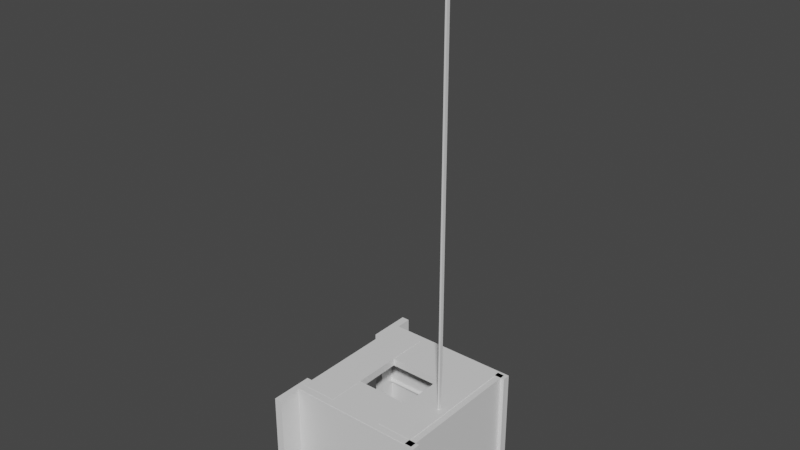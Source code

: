 # Source: open_elevator.blend  (saved by Blender 2.82.7; exported with 4.5.12 LTS)
import bpy
from mathutils import Matrix  # noqa: F401  (used for matrix-valued properties, if any)

bpy.ops.wm.read_factory_settings(use_empty=True)
scene = bpy.context.scene
scene.name = 'Scene'

# ---- materials (node trees are filled in below, after node groups)
mat_material = bpy.data.materials.new('Material')
mat_material.alpha_threshold = 0.0
mat_material.use_transparent_shadow = False
mat_material.line_color = (0.0, 0.0, 0.0, 1.0)

# ---- material node trees
mat_material.use_nodes = True; mat_material.node_tree.nodes.clear()
_N = mat_material.node_tree.nodes; _L = mat_material.node_tree.links
n0 = _N.new('ShaderNodeOutputMaterial'); n0.name = 'Material Output'; n0.location = (300, 300)
n1 = _N.new('ShaderNodeBsdfPrincipled'); n1.name = 'Principled BSDF'; n1.location = (10, 300)
n1.distribution = 'GGX'
n1.subsurface_method = 'BURLEY'
n1.inputs[2].default_value = 0.4
n1.inputs[3].default_value = 1.45
n1.inputs[27].default_value = (0.0, 0.0, 0.0, 1.0)
n1.inputs[28].default_value = 1.0
_L.new(n1.outputs[0], n0.inputs[0])
n0.is_active_output = True

# ---- world
world_world = bpy.data.worlds.new('World'); scene.world = world_world
world_world.use_nodes = True; world_world.node_tree.nodes.clear()
_N = world_world.node_tree.nodes; _L = world_world.node_tree.links
n0 = _N.new('ShaderNodeOutputWorld'); n0.name = 'World Output'; n0.location = (300, 300)
n1 = _N.new('ShaderNodeBackground'); n1.name = 'Background'; n1.location = (10, 300)
n1.inputs[0].default_value = (0.05088, 0.05088, 0.05088, 1.0)
_L.new(n1.outputs[0], n0.inputs[0])
n0.is_active_output = True
world_world.color = (0.05088, 0.05088, 0.05088)
world_world.use_sun_shadow = False
world_world.sun_shadow_jitter_overblur = 0.0

# ---- meshes
me_cube_001 = bpy.data.meshes.new('Cube.001')
me_cube_001.from_pydata([(1.0, 1.0, 1.0), (1.0, 1.0, -1.0), (1.0, -1.0, 1.0), (1.0, -1.0, -1.0), (-1.0, 1.0, 1.0), (-1.0, 1.0, -1.0), (-1.0, -1.0, 1.0), (-1.0, -1.0, -1.0)], [], [(0, 4, 6, 2), (3, 2, 6, 7), (7, 6, 4, 5), (5, 1, 3, 7), (1, 0, 2, 3), (5, 4, 0, 1)])
_uv = me_cube_001.uv_layers.new(name='UVMap')
_uv.uv.foreach_set('vector', [0.625, 0.5, 0.875, 0.5, 0.875, 0.75, 0.625, 0.75, 0.375, 0.75, 0.625, 0.75, 0.625, 1.0, 0.375, 1.0, 0.375, 0.0, 0.625, 0.0, 0.625, 0.25, 0.375, 0.25, 0.125, 0.5, 0.375, 0.5, 0.375, 0.75, 0.125, 0.75, 0.375, 0.5, 0.625, 0.5, 0.625, 0.75, 0.375, 0.75, 0.375, 0.25, 0.625, 0.25, 0.625, 0.5, 0.375, 0.5])
me_cube_001.materials.append(mat_material)
me_cube_001.use_remesh_preserve_volume = False
me_cube_001.use_remesh_preserve_attributes = False
me_cube_001.use_mirror_vertex_groups = False
me_cube_001.update()
me_cube_002 = bpy.data.meshes.new('Cube.002')
me_cube_002.from_pydata([(1.0, 1.0, 1.0), (1.0, 1.0, -1.0), (1.0, -1.0, 1.0), (1.0, -1.0, -1.0), (-1.0, 1.0, 1.0), (-1.0, 1.0, -1.0), (-1.0, -1.0, 1.0), (-1.0, -1.0, -1.0)], [], [(0, 4, 6, 2), (3, 2, 6, 7), (7, 6, 4, 5), (5, 1, 3, 7), (1, 0, 2, 3), (5, 4, 0, 1)])
_uv = me_cube_002.uv_layers.new(name='UVMap')
_uv.uv.foreach_set('vector', [0.625, 0.5, 0.875, 0.5, 0.875, 0.75, 0.625, 0.75, 0.375, 0.75, 0.625, 0.75, 0.625, 1.0, 0.375, 1.0, 0.375, 0.0, 0.625, 0.0, 0.625, 0.25, 0.375, 0.25, 0.125, 0.5, 0.375, 0.5, 0.375, 0.75, 0.125, 0.75, 0.375, 0.5, 0.625, 0.5, 0.625, 0.75, 0.375, 0.75, 0.375, 0.25, 0.625, 0.25, 0.625, 0.5, 0.375, 0.5])
me_cube_002.materials.append(mat_material)
me_cube_002.use_remesh_preserve_volume = False
me_cube_002.use_remesh_preserve_attributes = False
me_cube_002.use_mirror_vertex_groups = False
me_cube_002.update()
me_cube_003 = bpy.data.meshes.new('Cube.003')
me_cube_003.from_pydata([(1.0, 1.0, 1.0), (1.0, 1.0, -1.0), (1.0, -1.0, 1.0), (1.0, -1.0, -1.0), (-1.0, 1.0, 1.0), (-1.0, 1.0, -1.0), (-1.0, -1.0, 1.0), (-1.0, -1.0, -1.0)], [], [(0, 4, 6, 2), (3, 2, 6, 7), (7, 6, 4, 5), (5, 1, 3, 7), (1, 0, 2, 3), (5, 4, 0, 1)])
_uv = me_cube_003.uv_layers.new(name='UVMap')
_uv.uv.foreach_set('vector', [0.625, 0.5, 0.875, 0.5, 0.875, 0.75, 0.625, 0.75, 0.375, 0.75, 0.625, 0.75, 0.625, 1.0, 0.375, 1.0, 0.375, 0.0, 0.625, 0.0, 0.625, 0.25, 0.375, 0.25, 0.125, 0.5, 0.375, 0.5, 0.375, 0.75, 0.125, 0.75, 0.375, 0.5, 0.625, 0.5, 0.625, 0.75, 0.375, 0.75, 0.375, 0.25, 0.625, 0.25, 0.625, 0.5, 0.375, 0.5])
me_cube_003.materials.append(mat_material)
me_cube_003.use_remesh_preserve_volume = False
me_cube_003.use_remesh_preserve_attributes = False
me_cube_003.use_mirror_vertex_groups = False
me_cube_003.update()
me_cube_004 = bpy.data.meshes.new('Cube.004')
me_cube_004.from_pydata([(1.0, 1.0, 1.0), (1.0, 1.0, -1.0), (1.0, -1.0, 1.0), (1.0, -1.0, -1.0), (-1.0, 1.0, 1.0), (-1.0, 1.0, -1.0), (-1.0, -1.0, 1.0), (-1.0, -1.0, -1.0)], [], [(0, 4, 6, 2), (3, 2, 6, 7), (7, 6, 4, 5), (5, 1, 3, 7), (1, 0, 2, 3), (5, 4, 0, 1)])
_uv = me_cube_004.uv_layers.new(name='UVMap')
_uv.uv.foreach_set('vector', [0.625, 0.5, 0.875, 0.5, 0.875, 0.75, 0.625, 0.75, 0.375, 0.75, 0.625, 0.75, 0.625, 1.0, 0.375, 1.0, 0.375, 0.0, 0.625, 0.0, 0.625, 0.25, 0.375, 0.25, 0.125, 0.5, 0.375, 0.5, 0.375, 0.75, 0.125, 0.75, 0.375, 0.5, 0.625, 0.5, 0.625, 0.75, 0.375, 0.75, 0.375, 0.25, 0.625, 0.25, 0.625, 0.5, 0.375, 0.5])
me_cube_004.materials.append(mat_material)
me_cube_004.use_remesh_preserve_volume = False
me_cube_004.use_remesh_preserve_attributes = False
me_cube_004.use_mirror_vertex_groups = False
me_cube_004.update()
me_cube_007 = bpy.data.meshes.new('Cube.007')
me_cube_007.from_pydata([(1.0, 1.0, 1.0), (1.0, 1.0, -1.0), (1.0, -1.0, 1.0), (1.0, -1.0, -1.0), (-1.0, 1.0, 1.0), (-1.0, 1.0, -1.0), (-1.0, -1.0, 1.0), (-1.0, -1.0, -1.0)], [], [(0, 4, 6, 2), (3, 2, 6, 7), (7, 6, 4, 5), (5, 1, 3, 7), (1, 0, 2, 3), (5, 4, 0, 1)])
_uv = me_cube_007.uv_layers.new(name='UVMap')
_uv.uv.foreach_set('vector', [0.625, 0.5, 0.875, 0.5, 0.875, 0.75, 0.625, 0.75, 0.375, 0.75, 0.625, 0.75, 0.625, 1.0, 0.375, 1.0, 0.375, 0.0, 0.625, 0.0, 0.625, 0.25, 0.375, 0.25, 0.125, 0.5, 0.375, 0.5, 0.375, 0.75, 0.125, 0.75, 0.375, 0.5, 0.625, 0.5, 0.625, 0.75, 0.375, 0.75, 0.375, 0.25, 0.625, 0.25, 0.625, 0.5, 0.375, 0.5])
me_cube_007.materials.append(mat_material)
me_cube_007.use_remesh_preserve_volume = False
me_cube_007.use_remesh_preserve_attributes = False
me_cube_007.use_mirror_vertex_groups = False
me_cube_007.update()
me_cube_008 = bpy.data.meshes.new('Cube.008')
me_cube_008.from_pydata([(1.0, 1.0, 1.0), (1.0, 1.0, -1.0), (1.0, -1.0, 1.0), (1.0, -1.0, -1.0), (-1.0, 1.0, 1.0), (-1.0, 1.0, -1.0), (-1.0, -1.0, 1.0), (-1.0, -1.0, -1.0)], [], [(0, 4, 6, 2), (3, 2, 6, 7), (7, 6, 4, 5), (5, 1, 3, 7), (1, 0, 2, 3), (5, 4, 0, 1)])
_uv = me_cube_008.uv_layers.new(name='UVMap')
_uv.uv.foreach_set('vector', [0.625, 0.5, 0.875, 0.5, 0.875, 0.75, 0.625, 0.75, 0.375, 0.75, 0.625, 0.75, 0.625, 1.0, 0.375, 1.0, 0.375, 0.0, 0.625, 0.0, 0.625, 0.25, 0.375, 0.25, 0.125, 0.5, 0.375, 0.5, 0.375, 0.75, 0.125, 0.75, 0.375, 0.5, 0.625, 0.5, 0.625, 0.75, 0.375, 0.75, 0.375, 0.25, 0.625, 0.25, 0.625, 0.5, 0.375, 0.5])
me_cube_008.materials.append(mat_material)
me_cube_008.use_remesh_preserve_volume = False
me_cube_008.use_remesh_preserve_attributes = False
me_cube_008.use_mirror_vertex_groups = False
me_cube_008.update()
me_cube_009 = bpy.data.meshes.new('Cube.009')
me_cube_009.from_pydata([(1.0, 1.0, 1.0), (1.0, 1.0, -1.0), (1.0, -1.0, 1.0), (1.0, -1.0, -1.0), (-1.0, 1.0, 1.0), (-1.0, 1.0, -1.0), (-1.0, -1.0, 1.0), (-1.0, -1.0, -1.0)], [], [(0, 4, 6, 2), (3, 2, 6, 7), (7, 6, 4, 5), (5, 1, 3, 7), (1, 0, 2, 3), (5, 4, 0, 1)])
_uv = me_cube_009.uv_layers.new(name='UVMap')
_uv.uv.foreach_set('vector', [0.625, 0.5, 0.875, 0.5, 0.875, 0.75, 0.625, 0.75, 0.375, 0.75, 0.625, 0.75, 0.625, 1.0, 0.375, 1.0, 0.375, 0.0, 0.625, 0.0, 0.625, 0.25, 0.375, 0.25, 0.125, 0.5, 0.375, 0.5, 0.375, 0.75, 0.125, 0.75, 0.375, 0.5, 0.625, 0.5, 0.625, 0.75, 0.375, 0.75, 0.375, 0.25, 0.625, 0.25, 0.625, 0.5, 0.375, 0.5])
me_cube_009.materials.append(mat_material)
me_cube_009.use_remesh_preserve_volume = False
me_cube_009.use_remesh_preserve_attributes = False
me_cube_009.use_mirror_vertex_groups = False
me_cube_009.update()
me_cube_010 = bpy.data.meshes.new('Cube.010')
me_cube_010.from_pydata([(1.0, 1.0, 1.0), (1.0, 1.0, -1.0), (1.0, -1.0, 1.0), (1.0, -1.0, -1.0), (-1.0, 1.0, 1.0), (-1.0, 1.0, -1.0), (-1.0, -1.0, 1.0), (-1.0, -1.0, -1.0)], [], [(0, 4, 6, 2), (3, 2, 6, 7), (7, 6, 4, 5), (5, 1, 3, 7), (1, 0, 2, 3), (5, 4, 0, 1)])
_uv = me_cube_010.uv_layers.new(name='UVMap')
_uv.uv.foreach_set('vector', [0.625, 0.5, 0.875, 0.5, 0.875, 0.75, 0.625, 0.75, 0.375, 0.75, 0.625, 0.75, 0.625, 1.0, 0.375, 1.0, 0.375, 0.0, 0.625, 0.0, 0.625, 0.25, 0.375, 0.25, 0.125, 0.5, 0.375, 0.5, 0.375, 0.75, 0.125, 0.75, 0.375, 0.5, 0.625, 0.5, 0.625, 0.75, 0.375, 0.75, 0.375, 0.25, 0.625, 0.25, 0.625, 0.5, 0.375, 0.5])
me_cube_010.materials.append(mat_material)
me_cube_010.use_remesh_preserve_volume = False
me_cube_010.use_remesh_preserve_attributes = False
me_cube_010.use_mirror_vertex_groups = False
me_cube_010.update()
me_cube_011 = bpy.data.meshes.new('Cube.011')
me_cube_011.from_pydata([(1.0, 1.0, 1.0), (1.0, 1.0, -1.0), (1.0, -1.0, 1.0), (1.0, -1.0, -1.0), (-1.0, 1.0, 1.0), (-1.0, 1.0, -1.0), (-1.0, -1.0, 1.0), (-1.0, -1.0, -1.0)], [], [(0, 4, 6, 2), (3, 2, 6, 7), (7, 6, 4, 5), (5, 1, 3, 7), (1, 0, 2, 3), (5, 4, 0, 1)])
_uv = me_cube_011.uv_layers.new(name='UVMap')
_uv.uv.foreach_set('vector', [0.625, 0.5, 0.875, 0.5, 0.875, 0.75, 0.625, 0.75, 0.375, 0.75, 0.625, 0.75, 0.625, 1.0, 0.375, 1.0, 0.375, 0.0, 0.625, 0.0, 0.625, 0.25, 0.375, 0.25, 0.125, 0.5, 0.375, 0.5, 0.375, 0.75, 0.125, 0.75, 0.375, 0.5, 0.625, 0.5, 0.625, 0.75, 0.375, 0.75, 0.375, 0.25, 0.625, 0.25, 0.625, 0.5, 0.375, 0.5])
me_cube_011.materials.append(mat_material)
me_cube_011.use_remesh_preserve_volume = False
me_cube_011.use_remesh_preserve_attributes = False
me_cube_011.use_mirror_vertex_groups = False
me_cube_011.update()
me_cube_012 = bpy.data.meshes.new('Cube.012')
me_cube_012.from_pydata([(1.0, 1.0, 1.0), (1.0, 1.0, -1.0), (1.0, -1.0, 1.0), (1.0, -1.0, -1.0), (-1.0, 1.0, 1.0), (-1.0, 1.0, -1.0), (-1.0, -1.0, 1.0), (-1.0, -1.0, -1.0)], [], [(0, 4, 6, 2), (3, 2, 6, 7), (7, 6, 4, 5), (5, 1, 3, 7), (1, 0, 2, 3), (5, 4, 0, 1)])
_uv = me_cube_012.uv_layers.new(name='UVMap')
_uv.uv.foreach_set('vector', [0.625, 0.5, 0.875, 0.5, 0.875, 0.75, 0.625, 0.75, 0.375, 0.75, 0.625, 0.75, 0.625, 1.0, 0.375, 1.0, 0.375, 0.0, 0.625, 0.0, 0.625, 0.25, 0.375, 0.25, 0.125, 0.5, 0.375, 0.5, 0.375, 0.75, 0.125, 0.75, 0.375, 0.5, 0.625, 0.5, 0.625, 0.75, 0.375, 0.75, 0.375, 0.25, 0.625, 0.25, 0.625, 0.5, 0.375, 0.5])
me_cube_012.materials.append(mat_material)
me_cube_012.use_remesh_preserve_volume = False
me_cube_012.use_remesh_preserve_attributes = False
me_cube_012.use_mirror_vertex_groups = False
me_cube_012.update()
me_cube_013 = bpy.data.meshes.new('Cube.013')
me_cube_013.from_pydata([(1.0, 1.0, 1.0), (1.0, 1.0, -1.0), (1.0, -1.0, 1.0), (1.0, -1.0, -1.0), (-1.0, 1.0, 1.0), (-1.0, 1.0, -1.0), (-1.0, -1.0, 1.0), (-1.0, -1.0, -1.0)], [], [(0, 4, 6, 2), (3, 2, 6, 7), (7, 6, 4, 5), (5, 1, 3, 7), (1, 0, 2, 3), (5, 4, 0, 1)])
_uv = me_cube_013.uv_layers.new(name='UVMap')
_uv.uv.foreach_set('vector', [0.625, 0.5, 0.875, 0.5, 0.875, 0.75, 0.625, 0.75, 0.375, 0.75, 0.625, 0.75, 0.625, 1.0, 0.375, 1.0, 0.375, 0.0, 0.625, 0.0, 0.625, 0.25, 0.375, 0.25, 0.125, 0.5, 0.375, 0.5, 0.375, 0.75, 0.125, 0.75, 0.375, 0.5, 0.625, 0.5, 0.625, 0.75, 0.375, 0.75, 0.375, 0.25, 0.625, 0.25, 0.625, 0.5, 0.375, 0.5])
me_cube_013.materials.append(mat_material)
me_cube_013.use_remesh_preserve_volume = False
me_cube_013.use_remesh_preserve_attributes = False
me_cube_013.use_mirror_vertex_groups = False
me_cube_013.update()
me_cube_014 = bpy.data.meshes.new('Cube.014')
me_cube_014.from_pydata([(1.0, 1.0, 1.0), (1.0, 1.0, -1.0), (1.0, -1.0, 1.0), (1.0, -1.0, -1.0), (-1.0, 1.0, 1.0), (-1.0, 1.0, -1.0), (-1.0, -1.0, 1.0), (-1.0, -1.0, -1.0)], [], [(0, 4, 6, 2), (3, 2, 6, 7), (7, 6, 4, 5), (5, 1, 3, 7), (1, 0, 2, 3), (5, 4, 0, 1)])
_uv = me_cube_014.uv_layers.new(name='UVMap')
_uv.uv.foreach_set('vector', [0.625, 0.5, 0.875, 0.5, 0.875, 0.75, 0.625, 0.75, 0.375, 0.75, 0.625, 0.75, 0.625, 1.0, 0.375, 1.0, 0.375, 0.0, 0.625, 0.0, 0.625, 0.25, 0.375, 0.25, 0.125, 0.5, 0.375, 0.5, 0.375, 0.75, 0.125, 0.75, 0.375, 0.5, 0.625, 0.5, 0.625, 0.75, 0.375, 0.75, 0.375, 0.25, 0.625, 0.25, 0.625, 0.5, 0.375, 0.5])
me_cube_014.materials.append(mat_material)
me_cube_014.use_remesh_preserve_volume = False
me_cube_014.use_remesh_preserve_attributes = False
me_cube_014.use_mirror_vertex_groups = False
me_cube_014.update()
me_cylinder = bpy.data.meshes.new('Cylinder')
me_cylinder.from_pydata([(0.0, 1.0, -1.0), (0.0, 1.0, 1.0), (0.1951, 0.9808, -1.0), (0.1951, 0.9808, 1.0), (0.3827, 0.9239, -1.0), (0.3827, 0.9239, 1.0), (0.5556, 0.8315, -1.0), (0.5556, 0.8315, 1.0), (0.7071, 0.7071, -1.0), (0.7071, 0.7071, 1.0), (0.8315, 0.5556, -1.0), (0.8315, 0.5556, 1.0), (0.9239, 0.3827, -1.0), (0.9239, 0.3827, 1.0), (0.9808, 0.1951, -1.0), (0.9808, 0.1951, 1.0), (1.0, 7.55e-08, -1.0), (1.0, 7.55e-08, 1.0), (0.9808, -0.1951, -1.0), (0.9808, -0.1951, 1.0), (0.9239, -0.3827, -1.0), (0.9239, -0.3827, 1.0), (0.8315, -0.5556, -1.0), (0.8315, -0.5556, 1.0), (0.7071, -0.7071, -1.0), (0.7071, -0.7071, 1.0), (0.5556, -0.8315, -1.0), (0.5556, -0.8315, 1.0), (0.3827, -0.9239, -1.0), (0.3827, -0.9239, 1.0), (0.1951, -0.9808, -1.0), (0.1951, -0.9808, 1.0), (-3.258e-07, -1.0, -1.0), (-3.258e-07, -1.0, 1.0), (-0.1951, -0.9808, -1.0), (-0.1951, -0.9808, 1.0), (-0.3827, -0.9239, -1.0), (-0.3827, -0.9239, 1.0), (-0.5556, -0.8315, -1.0), (-0.5556, -0.8315, 1.0), (-0.7071, -0.7071, -1.0), (-0.7071, -0.7071, 1.0), (-0.8315, -0.5556, -1.0), (-0.8315, -0.5556, 1.0), (-0.9239, -0.3827, -1.0), (-0.9239, -0.3827, 1.0), (-0.9808, -0.1951, -1.0), (-0.9808, -0.1951, 1.0), (-1.0, 9.656e-07, -1.0), (-1.0, 9.656e-07, 1.0), (-0.9808, 0.1951, -1.0), (-0.9808, 0.1951, 1.0), (-0.9239, 0.3827, -1.0), (-0.9239, 0.3827, 1.0), (-0.8315, 0.5556, -1.0), (-0.8315, 0.5556, 1.0), (-0.7071, 0.7071, -1.0), (-0.7071, 0.7071, 1.0), (-0.5556, 0.8315, -1.0), (-0.5556, 0.8315, 1.0), (-0.3827, 0.9239, -1.0), (-0.3827, 0.9239, 1.0), (-0.1951, 0.9808, -1.0), (-0.1951, 0.9808, 1.0)], [], [(0, 1, 3, 2), (2, 3, 5, 4), (4, 5, 7, 6), (6, 7, 9, 8), (8, 9, 11, 10), (10, 11, 13, 12), (12, 13, 15, 14), (14, 15, 17, 16), (16, 17, 19, 18), (18, 19, 21, 20), (20, 21, 23, 22), (22, 23, 25, 24), (24, 25, 27, 26), (26, 27, 29, 28), (28, 29, 31, 30), (30, 31, 33, 32), (32, 33, 35, 34), (34, 35, 37, 36), (36, 37, 39, 38), (38, 39, 41, 40), (40, 41, 43, 42), (42, 43, 45, 44), (44, 45, 47, 46), (46, 47, 49, 48), (48, 49, 51, 50), (50, 51, 53, 52), (52, 53, 55, 54), (54, 55, 57, 56), (56, 57, 59, 58), (58, 59, 61, 60), (3, 1, 63, 61, 59, 57, 55, 53, 51, 49, 47, 45, 43, 41, 39, 37, 35, 33, 31, 29, 27, 25, 23, 21, 19, 17, 15, 13, 11, 9, 7, 5), (60, 61, 63, 62), (62, 63, 1, 0), (0, 2, 4, 6, 8, 10, 12, 14, 16, 18, 20, 22, 24, 26, 28, 30, 32, 34, 36, 38, 40, 42, 44, 46, 48, 50, 52, 54, 56, 58, 60, 62)])
_uv = me_cylinder.uv_layers.new(name='UVMap')
_uv.uv.foreach_set('vector', [1.0, 0.5, 1.0, 1.0, 0.9688, 1.0, 0.9688, 0.5, 0.9688, 0.5, 0.9688, 1.0, 0.9375, 1.0, 0.9375, 0.5, 0.9375, 0.5, 0.9375, 1.0, 0.9062, 1.0, 0.9062, 0.5, 0.9062, 0.5, 0.9062, 1.0, 0.875, 1.0, 0.875, 0.5, 0.875, 0.5, 0.875, 1.0, 0.8438, 1.0, 0.8438, 0.5, 0.8438, 0.5, 0.8438, 1.0, 0.8125, 1.0, 0.8125, 0.5, 0.8125, 0.5, 0.8125, 1.0, 0.7812, 1.0, 0.7812, 0.5, 0.7812, 0.5, 0.7812, 1.0, 0.75, 1.0, 0.75, 0.5, 0.75, 0.5, 0.75, 1.0, 0.7188, 1.0, 0.7188, 0.5, 0.7188, 0.5, 0.7188, 1.0, 0.6875, 1.0, 0.6875, 0.5, 0.6875, 0.5, 0.6875, 1.0, 0.6562, 1.0, 0.6562, 0.5, 0.6562, 0.5, 0.6562, 1.0, 0.625, 1.0, 0.625, 0.5, 0.625, 0.5, 0.625, 1.0, 0.5938, 1.0, 0.5938, 0.5, 0.5938, 0.5, 0.5938, 1.0, 0.5625, 1.0, 0.5625, 0.5, 0.5625, 0.5, 0.5625, 1.0, 0.5312, 1.0, 0.5312, 0.5, 0.5312, 0.5, 0.5312, 1.0, 0.5, 1.0, 0.5, 0.5, 0.5, 0.5, 0.5, 1.0, 0.4688, 1.0, 0.4688, 0.5, 0.4688, 0.5, 0.4688, 1.0, 0.4375, 1.0, 0.4375, 0.5, 0.4375, 0.5, 0.4375, 1.0, 0.4062, 1.0, 0.4062, 0.5, 0.4062, 0.5, 0.4062, 1.0, 0.375, 1.0, 0.375, 0.5, 0.375, 0.5, 0.375, 1.0, 0.3438, 1.0, 0.3438, 0.5, 0.3438, 0.5, 0.3438, 1.0, 0.3125, 1.0, 0.3125, 0.5, 0.3125, 0.5, 0.3125, 1.0, 0.2812, 1.0, 0.2812, 0.5, 0.2812, 0.5, 0.2812, 1.0, 0.25, 1.0, 0.25, 0.5, 0.25, 0.5, 0.25, 1.0, 0.2188, 1.0, 0.2188, 0.5, 0.2188, 0.5, 0.2188, 1.0, 0.1875, 1.0, 0.1875, 0.5, 0.1875, 0.5, 0.1875, 1.0, 0.1562, 1.0, 0.1562, 0.5, 0.1562, 0.5, 0.1562, 1.0, 0.125, 1.0, 0.125, 0.5, 0.125, 0.5, 0.125, 1.0, 0.09375, 1.0, 0.09375, 0.5, 0.09375, 0.5, 0.09375, 1.0, 0.0625, 1.0, 0.0625, 0.5, 0.2968, 0.4854, 0.25, 0.49, 0.2032, 0.4854, 0.1582, 0.4717, 0.1167, 0.4496, 0.08029, 0.4197, 0.05045, 0.3833, 0.02827, 0.3418, 0.01461, 0.2968, 0.01, 0.25, 0.01461, 0.2032, 0.02827, 0.1582, 0.05045, 0.1167, 0.08029, 0.08029, 0.1167, 0.05045, 0.1582, 0.02827, 0.2032, 0.01461, 0.25, 0.01, 0.2968, 0.01461, 0.3418, 0.02827, 0.3833, 0.05045, 0.4197, 0.08029, 0.4496, 0.1167, 0.4717, 0.1582, 0.4854, 0.2032, 0.49, 0.25, 0.4854, 0.2968, 0.4717, 0.3418, 0.4496, 0.3833, 0.4197, 0.4197, 0.3833, 0.4496, 0.3418, 0.4717, 0.0625, 0.5, 0.0625, 1.0, 0.03125, 1.0, 0.03125, 0.5, 0.03125, 0.5, 0.03125, 1.0, 0.0, 1.0, 0.0, 0.5, 0.75, 0.49, 0.7968, 0.4854, 0.8418, 0.4717, 0.8833, 0.4496, 0.9197, 0.4197, 0.9496, 0.3833, 0.9717, 0.3418, 0.9854, 0.2968, 0.99, 0.25, 0.9854, 0.2032, 0.9717, 0.1582, 0.9496, 0.1167, 0.9197, 0.08029, 0.8833, 0.05045, 0.8418, 0.02827, 0.7968, 0.01461, 0.75, 0.01, 0.7032, 0.01461, 0.6582, 0.02827, 0.6167, 0.05045, 0.5803, 0.08029, 0.5504, 0.1167, 0.5283, 0.1582, 0.5146, 0.2032, 0.51, 0.25, 0.5146, 0.2968, 0.5283, 0.3418, 0.5504, 0.3833, 0.5803, 0.4197, 0.6167, 0.4496, 0.6582, 0.4717, 0.7032, 0.4854])
me_cylinder.use_remesh_fix_poles = True
me_cylinder.use_remesh_preserve_attributes = False
me_cylinder.use_mirror_vertex_groups = False
me_cylinder.update()
me_cylinder_001 = bpy.data.meshes.new('Cylinder.001')
me_cylinder_001.from_pydata([(0.0, 1.0, -1.0), (0.0, 1.0, 1.0), (0.1951, 0.9808, -1.0), (0.1951, 0.9808, 1.0), (0.3827, 0.9239, -1.0), (0.3827, 0.9239, 1.0), (0.5556, 0.8315, -1.0), (0.5556, 0.8315, 1.0), (0.7071, 0.7071, -1.0), (0.7071, 0.7071, 1.0), (0.8315, 0.5556, -1.0), (0.8315, 0.5556, 1.0), (0.9239, 0.3827, -1.0), (0.9239, 0.3827, 1.0), (0.9808, 0.1951, -1.0), (0.9808, 0.1951, 1.0), (1.0, 7.55e-08, -1.0), (1.0, 7.55e-08, 1.0), (0.9808, -0.1951, -1.0), (0.9808, -0.1951, 1.0), (0.9239, -0.3827, -1.0), (0.9239, -0.3827, 1.0), (0.8315, -0.5556, -1.0), (0.8315, -0.5556, 1.0), (0.7071, -0.7071, -1.0), (0.7071, -0.7071, 1.0), (0.5556, -0.8315, -1.0), (0.5556, -0.8315, 1.0), (0.3827, -0.9239, -1.0), (0.3827, -0.9239, 1.0), (0.1951, -0.9808, -1.0), (0.1951, -0.9808, 1.0), (-3.258e-07, -1.0, -1.0), (-3.258e-07, -1.0, 1.0), (-0.1951, -0.9808, -1.0), (-0.1951, -0.9808, 1.0), (-0.3827, -0.9239, -1.0), (-0.3827, -0.9239, 1.0), (-0.5556, -0.8315, -1.0), (-0.5556, -0.8315, 1.0), (-0.7071, -0.7071, -1.0), (-0.7071, -0.7071, 1.0), (-0.8315, -0.5556, -1.0), (-0.8315, -0.5556, 1.0), (-0.9239, -0.3827, -1.0), (-0.9239, -0.3827, 1.0), (-0.9808, -0.1951, -1.0), (-0.9808, -0.1951, 1.0), (-1.0, 9.656e-07, -1.0), (-1.0, 9.656e-07, 1.0), (-0.9808, 0.1951, -1.0), (-0.9808, 0.1951, 1.0), (-0.9239, 0.3827, -1.0), (-0.9239, 0.3827, 1.0), (-0.8315, 0.5556, -1.0), (-0.8315, 0.5556, 1.0), (-0.7071, 0.7071, -1.0), (-0.7071, 0.7071, 1.0), (-0.5556, 0.8315, -1.0), (-0.5556, 0.8315, 1.0), (-0.3827, 0.9239, -1.0), (-0.3827, 0.9239, 1.0), (-0.1951, 0.9808, -1.0), (-0.1951, 0.9808, 1.0)], [], [(0, 1, 3, 2), (2, 3, 5, 4), (4, 5, 7, 6), (6, 7, 9, 8), (8, 9, 11, 10), (10, 11, 13, 12), (12, 13, 15, 14), (14, 15, 17, 16), (16, 17, 19, 18), (18, 19, 21, 20), (20, 21, 23, 22), (22, 23, 25, 24), (24, 25, 27, 26), (26, 27, 29, 28), (28, 29, 31, 30), (30, 31, 33, 32), (32, 33, 35, 34), (34, 35, 37, 36), (36, 37, 39, 38), (38, 39, 41, 40), (40, 41, 43, 42), (42, 43, 45, 44), (44, 45, 47, 46), (46, 47, 49, 48), (48, 49, 51, 50), (50, 51, 53, 52), (52, 53, 55, 54), (54, 55, 57, 56), (56, 57, 59, 58), (58, 59, 61, 60), (3, 1, 63, 61, 59, 57, 55, 53, 51, 49, 47, 45, 43, 41, 39, 37, 35, 33, 31, 29, 27, 25, 23, 21, 19, 17, 15, 13, 11, 9, 7, 5), (60, 61, 63, 62), (62, 63, 1, 0), (0, 2, 4, 6, 8, 10, 12, 14, 16, 18, 20, 22, 24, 26, 28, 30, 32, 34, 36, 38, 40, 42, 44, 46, 48, 50, 52, 54, 56, 58, 60, 62)])
_uv = me_cylinder_001.uv_layers.new(name='UVMap')
_uv.uv.foreach_set('vector', [1.0, 0.5, 1.0, 1.0, 0.9688, 1.0, 0.9688, 0.5, 0.9688, 0.5, 0.9688, 1.0, 0.9375, 1.0, 0.9375, 0.5, 0.9375, 0.5, 0.9375, 1.0, 0.9062, 1.0, 0.9062, 0.5, 0.9062, 0.5, 0.9062, 1.0, 0.875, 1.0, 0.875, 0.5, 0.875, 0.5, 0.875, 1.0, 0.8438, 1.0, 0.8438, 0.5, 0.8438, 0.5, 0.8438, 1.0, 0.8125, 1.0, 0.8125, 0.5, 0.8125, 0.5, 0.8125, 1.0, 0.7812, 1.0, 0.7812, 0.5, 0.7812, 0.5, 0.7812, 1.0, 0.75, 1.0, 0.75, 0.5, 0.75, 0.5, 0.75, 1.0, 0.7188, 1.0, 0.7188, 0.5, 0.7188, 0.5, 0.7188, 1.0, 0.6875, 1.0, 0.6875, 0.5, 0.6875, 0.5, 0.6875, 1.0, 0.6562, 1.0, 0.6562, 0.5, 0.6562, 0.5, 0.6562, 1.0, 0.625, 1.0, 0.625, 0.5, 0.625, 0.5, 0.625, 1.0, 0.5938, 1.0, 0.5938, 0.5, 0.5938, 0.5, 0.5938, 1.0, 0.5625, 1.0, 0.5625, 0.5, 0.5625, 0.5, 0.5625, 1.0, 0.5312, 1.0, 0.5312, 0.5, 0.5312, 0.5, 0.5312, 1.0, 0.5, 1.0, 0.5, 0.5, 0.5, 0.5, 0.5, 1.0, 0.4688, 1.0, 0.4688, 0.5, 0.4688, 0.5, 0.4688, 1.0, 0.4375, 1.0, 0.4375, 0.5, 0.4375, 0.5, 0.4375, 1.0, 0.4062, 1.0, 0.4062, 0.5, 0.4062, 0.5, 0.4062, 1.0, 0.375, 1.0, 0.375, 0.5, 0.375, 0.5, 0.375, 1.0, 0.3438, 1.0, 0.3438, 0.5, 0.3438, 0.5, 0.3438, 1.0, 0.3125, 1.0, 0.3125, 0.5, 0.3125, 0.5, 0.3125, 1.0, 0.2812, 1.0, 0.2812, 0.5, 0.2812, 0.5, 0.2812, 1.0, 0.25, 1.0, 0.25, 0.5, 0.25, 0.5, 0.25, 1.0, 0.2188, 1.0, 0.2188, 0.5, 0.2188, 0.5, 0.2188, 1.0, 0.1875, 1.0, 0.1875, 0.5, 0.1875, 0.5, 0.1875, 1.0, 0.1562, 1.0, 0.1562, 0.5, 0.1562, 0.5, 0.1562, 1.0, 0.125, 1.0, 0.125, 0.5, 0.125, 0.5, 0.125, 1.0, 0.09375, 1.0, 0.09375, 0.5, 0.09375, 0.5, 0.09375, 1.0, 0.0625, 1.0, 0.0625, 0.5, 0.2968, 0.4854, 0.25, 0.49, 0.2032, 0.4854, 0.1582, 0.4717, 0.1167, 0.4496, 0.08029, 0.4197, 0.05045, 0.3833, 0.02827, 0.3418, 0.01461, 0.2968, 0.01, 0.25, 0.01461, 0.2032, 0.02827, 0.1582, 0.05045, 0.1167, 0.08029, 0.08029, 0.1167, 0.05045, 0.1582, 0.02827, 0.2032, 0.01461, 0.25, 0.01, 0.2968, 0.01461, 0.3418, 0.02827, 0.3833, 0.05045, 0.4197, 0.08029, 0.4496, 0.1167, 0.4717, 0.1582, 0.4854, 0.2032, 0.49, 0.25, 0.4854, 0.2968, 0.4717, 0.3418, 0.4496, 0.3833, 0.4197, 0.4197, 0.3833, 0.4496, 0.3418, 0.4717, 0.0625, 0.5, 0.0625, 1.0, 0.03125, 1.0, 0.03125, 0.5, 0.03125, 0.5, 0.03125, 1.0, 0.0, 1.0, 0.0, 0.5, 0.75, 0.49, 0.7968, 0.4854, 0.8418, 0.4717, 0.8833, 0.4496, 0.9197, 0.4197, 0.9496, 0.3833, 0.9717, 0.3418, 0.9854, 0.2968, 0.99, 0.25, 0.9854, 0.2032, 0.9717, 0.1582, 0.9496, 0.1167, 0.9197, 0.08029, 0.8833, 0.05045, 0.8418, 0.02827, 0.7968, 0.01461, 0.75, 0.01, 0.7032, 0.01461, 0.6582, 0.02827, 0.6167, 0.05045, 0.5803, 0.08029, 0.5504, 0.1167, 0.5283, 0.1582, 0.5146, 0.2032, 0.51, 0.25, 0.5146, 0.2968, 0.5283, 0.3418, 0.5504, 0.3833, 0.5803, 0.4197, 0.6167, 0.4496, 0.6582, 0.4717, 0.7032, 0.4854])
me_cylinder_001.use_remesh_fix_poles = True
me_cylinder_001.use_remesh_preserve_attributes = False
me_cylinder_001.use_mirror_vertex_groups = False
me_cylinder_001.update()
me_cylinder_002 = bpy.data.meshes.new('Cylinder.002')
me_cylinder_002.from_pydata([(0.0, 1.0, -1.0), (0.0, 1.0, 1.0), (0.1951, 0.9808, -1.0), (0.1951, 0.9808, 1.0), (0.3827, 0.9239, -1.0), (0.3827, 0.9239, 1.0), (0.5556, 0.8315, -1.0), (0.5556, 0.8315, 1.0), (0.7071, 0.7071, -1.0), (0.7071, 0.7071, 1.0), (0.8315, 0.5556, -1.0), (0.8315, 0.5556, 1.0), (0.9239, 0.3827, -1.0), (0.9239, 0.3827, 1.0), (0.9808, 0.1951, -1.0), (0.9808, 0.1951, 1.0), (1.0, 7.55e-08, -1.0), (1.0, 7.55e-08, 1.0), (0.9808, -0.1951, -1.0), (0.9808, -0.1951, 1.0), (0.9239, -0.3827, -1.0), (0.9239, -0.3827, 1.0), (0.8315, -0.5556, -1.0), (0.8315, -0.5556, 1.0), (0.7071, -0.7071, -1.0), (0.7071, -0.7071, 1.0), (0.5556, -0.8315, -1.0), (0.5556, -0.8315, 1.0), (0.3827, -0.9239, -1.0), (0.3827, -0.9239, 1.0), (0.1951, -0.9808, -1.0), (0.1951, -0.9808, 1.0), (-3.258e-07, -1.0, -1.0), (-3.258e-07, -1.0, 1.0), (-0.1951, -0.9808, -1.0), (-0.1951, -0.9808, 1.0), (-0.3827, -0.9239, -1.0), (-0.3827, -0.9239, 1.0), (-0.5556, -0.8315, -1.0), (-0.5556, -0.8315, 1.0), (-0.7071, -0.7071, -1.0), (-0.7071, -0.7071, 1.0), (-0.8315, -0.5556, -1.0), (-0.8315, -0.5556, 1.0), (-0.9239, -0.3827, -1.0), (-0.9239, -0.3827, 1.0), (-0.9808, -0.1951, -1.0), (-0.9808, -0.1951, 1.0), (-1.0, 9.656e-07, -1.0), (-1.0, 9.656e-07, 1.0), (-0.9808, 0.1951, -1.0), (-0.9808, 0.1951, 1.0), (-0.9239, 0.3827, -1.0), (-0.9239, 0.3827, 1.0), (-0.8315, 0.5556, -1.0), (-0.8315, 0.5556, 1.0), (-0.7071, 0.7071, -1.0), (-0.7071, 0.7071, 1.0), (-0.5556, 0.8315, -1.0), (-0.5556, 0.8315, 1.0), (-0.3827, 0.9239, -1.0), (-0.3827, 0.9239, 1.0), (-0.1951, 0.9808, -1.0), (-0.1951, 0.9808, 1.0)], [], [(0, 1, 3, 2), (2, 3, 5, 4), (4, 5, 7, 6), (6, 7, 9, 8), (8, 9, 11, 10), (10, 11, 13, 12), (12, 13, 15, 14), (14, 15, 17, 16), (16, 17, 19, 18), (18, 19, 21, 20), (20, 21, 23, 22), (22, 23, 25, 24), (24, 25, 27, 26), (26, 27, 29, 28), (28, 29, 31, 30), (30, 31, 33, 32), (32, 33, 35, 34), (34, 35, 37, 36), (36, 37, 39, 38), (38, 39, 41, 40), (40, 41, 43, 42), (42, 43, 45, 44), (44, 45, 47, 46), (46, 47, 49, 48), (48, 49, 51, 50), (50, 51, 53, 52), (52, 53, 55, 54), (54, 55, 57, 56), (56, 57, 59, 58), (58, 59, 61, 60), (3, 1, 63, 61, 59, 57, 55, 53, 51, 49, 47, 45, 43, 41, 39, 37, 35, 33, 31, 29, 27, 25, 23, 21, 19, 17, 15, 13, 11, 9, 7, 5), (60, 61, 63, 62), (62, 63, 1, 0), (0, 2, 4, 6, 8, 10, 12, 14, 16, 18, 20, 22, 24, 26, 28, 30, 32, 34, 36, 38, 40, 42, 44, 46, 48, 50, 52, 54, 56, 58, 60, 62)])
_uv = me_cylinder_002.uv_layers.new(name='UVMap')
_uv.uv.foreach_set('vector', [1.0, 0.5, 1.0, 1.0, 0.9688, 1.0, 0.9688, 0.5, 0.9688, 0.5, 0.9688, 1.0, 0.9375, 1.0, 0.9375, 0.5, 0.9375, 0.5, 0.9375, 1.0, 0.9062, 1.0, 0.9062, 0.5, 0.9062, 0.5, 0.9062, 1.0, 0.875, 1.0, 0.875, 0.5, 0.875, 0.5, 0.875, 1.0, 0.8438, 1.0, 0.8438, 0.5, 0.8438, 0.5, 0.8438, 1.0, 0.8125, 1.0, 0.8125, 0.5, 0.8125, 0.5, 0.8125, 1.0, 0.7812, 1.0, 0.7812, 0.5, 0.7812, 0.5, 0.7812, 1.0, 0.75, 1.0, 0.75, 0.5, 0.75, 0.5, 0.75, 1.0, 0.7188, 1.0, 0.7188, 0.5, 0.7188, 0.5, 0.7188, 1.0, 0.6875, 1.0, 0.6875, 0.5, 0.6875, 0.5, 0.6875, 1.0, 0.6562, 1.0, 0.6562, 0.5, 0.6562, 0.5, 0.6562, 1.0, 0.625, 1.0, 0.625, 0.5, 0.625, 0.5, 0.625, 1.0, 0.5938, 1.0, 0.5938, 0.5, 0.5938, 0.5, 0.5938, 1.0, 0.5625, 1.0, 0.5625, 0.5, 0.5625, 0.5, 0.5625, 1.0, 0.5312, 1.0, 0.5312, 0.5, 0.5312, 0.5, 0.5312, 1.0, 0.5, 1.0, 0.5, 0.5, 0.5, 0.5, 0.5, 1.0, 0.4688, 1.0, 0.4688, 0.5, 0.4688, 0.5, 0.4688, 1.0, 0.4375, 1.0, 0.4375, 0.5, 0.4375, 0.5, 0.4375, 1.0, 0.4062, 1.0, 0.4062, 0.5, 0.4062, 0.5, 0.4062, 1.0, 0.375, 1.0, 0.375, 0.5, 0.375, 0.5, 0.375, 1.0, 0.3438, 1.0, 0.3438, 0.5, 0.3438, 0.5, 0.3438, 1.0, 0.3125, 1.0, 0.3125, 0.5, 0.3125, 0.5, 0.3125, 1.0, 0.2812, 1.0, 0.2812, 0.5, 0.2812, 0.5, 0.2812, 1.0, 0.25, 1.0, 0.25, 0.5, 0.25, 0.5, 0.25, 1.0, 0.2188, 1.0, 0.2188, 0.5, 0.2188, 0.5, 0.2188, 1.0, 0.1875, 1.0, 0.1875, 0.5, 0.1875, 0.5, 0.1875, 1.0, 0.1562, 1.0, 0.1562, 0.5, 0.1562, 0.5, 0.1562, 1.0, 0.125, 1.0, 0.125, 0.5, 0.125, 0.5, 0.125, 1.0, 0.09375, 1.0, 0.09375, 0.5, 0.09375, 0.5, 0.09375, 1.0, 0.0625, 1.0, 0.0625, 0.5, 0.2968, 0.4854, 0.25, 0.49, 0.2032, 0.4854, 0.1582, 0.4717, 0.1167, 0.4496, 0.08029, 0.4197, 0.05045, 0.3833, 0.02827, 0.3418, 0.01461, 0.2968, 0.01, 0.25, 0.01461, 0.2032, 0.02827, 0.1582, 0.05045, 0.1167, 0.08029, 0.08029, 0.1167, 0.05045, 0.1582, 0.02827, 0.2032, 0.01461, 0.25, 0.01, 0.2968, 0.01461, 0.3418, 0.02827, 0.3833, 0.05045, 0.4197, 0.08029, 0.4496, 0.1167, 0.4717, 0.1582, 0.4854, 0.2032, 0.49, 0.25, 0.4854, 0.2968, 0.4717, 0.3418, 0.4496, 0.3833, 0.4197, 0.4197, 0.3833, 0.4496, 0.3418, 0.4717, 0.0625, 0.5, 0.0625, 1.0, 0.03125, 1.0, 0.03125, 0.5, 0.03125, 0.5, 0.03125, 1.0, 0.0, 1.0, 0.0, 0.5, 0.75, 0.49, 0.7968, 0.4854, 0.8418, 0.4717, 0.8833, 0.4496, 0.9197, 0.4197, 0.9496, 0.3833, 0.9717, 0.3418, 0.9854, 0.2968, 0.99, 0.25, 0.9854, 0.2032, 0.9717, 0.1582, 0.9496, 0.1167, 0.9197, 0.08029, 0.8833, 0.05045, 0.8418, 0.02827, 0.7968, 0.01461, 0.75, 0.01, 0.7032, 0.01461, 0.6582, 0.02827, 0.6167, 0.05045, 0.5803, 0.08029, 0.5504, 0.1167, 0.5283, 0.1582, 0.5146, 0.2032, 0.51, 0.25, 0.5146, 0.2968, 0.5283, 0.3418, 0.5504, 0.3833, 0.5803, 0.4197, 0.6167, 0.4496, 0.6582, 0.4717, 0.7032, 0.4854])
me_cylinder_002.use_remesh_fix_poles = True
me_cylinder_002.use_remesh_preserve_attributes = False
me_cylinder_002.use_mirror_vertex_groups = False
me_cylinder_002.update()

# ---- objects
ob_cube_001 = bpy.data.objects.new('Cube.001', me_cube_001)
ob_cube_002 = bpy.data.objects.new('Cube.002', me_cube_002)
ob_cube_003 = bpy.data.objects.new('Cube.003', me_cube_003)
ob_cube_004 = bpy.data.objects.new('Cube.004', me_cube_004)
ob_cube_006 = bpy.data.objects.new('Cube.006', me_cube_007)
ob_cube_007 = bpy.data.objects.new('Cube.007', me_cube_008)
ob_cube_008 = bpy.data.objects.new('Cube.008', me_cube_009)
ob_cube_009 = bpy.data.objects.new('Cube.009', me_cube_010)
ob_cube_010 = bpy.data.objects.new('Cube.010', me_cube_011)
ob_cube_005 = bpy.data.objects.new('Cube.005', me_cube_012)
ob_cube_011 = bpy.data.objects.new('Cube.011', me_cube_013)
ob_cube_012 = bpy.data.objects.new('Cube.012', me_cube_014)
ob_cylinder = bpy.data.objects.new('Cylinder', me_cylinder)
ob_cylinder_001 = bpy.data.objects.new('Cylinder.001', me_cylinder_001)
ob_cylinder_002 = bpy.data.objects.new('Cylinder.002', me_cylinder_002)

# ---- transforms, parenting, visibility, modifiers, constraints
ob_cube_001.location = (0.0, 23.5, 12.66)
ob_cube_001.scale = (1.0, 5.409, 12.88)
ob_cube_001.lock_rotations_4d = False
ob_cube_001.empty_display_type = 'ARROWS'
ob_cube_001.lineart.crease_threshold = 0.0
ob_cube_002.location = (17.2, 5.931, -0.4824)
ob_cube_002.rotation_euler = (0.0, 1.571, 0.0)
ob_cube_002.scale = (1.0, 17.59, 16.09)
ob_cube_002.lock_rotations_4d = False
ob_cube_002.empty_display_type = 'ARROWS'
ob_cube_002.lineart.crease_threshold = 0.0
ob_cube_003.location = (28.65, 6.784, 82.13)
ob_cube_003.rotation_euler = (0.0, 1.571, 0.0)
ob_cube_003.scale = (55.16, 0.3505, -0.2293)
ob_cube_003.lock_rotations_4d = False
ob_cube_003.empty_display_type = 'ARROWS'
ob_cube_003.lineart.crease_threshold = 0.0
ob_cube_004.location = (31.36, 3.035, 80.01)
ob_cube_004.rotation_euler = (0.0, 1.571, 0.0)
ob_cube_004.scale = (55.16, 0.3505, -0.2293)
ob_cube_004.lock_rotations_4d = False
ob_cube_004.empty_display_type = 'ARROWS'
ob_cube_004.lineart.crease_threshold = 0.0
ob_cube_006.location = (17.2, 17.83, 25.15)
ob_cube_006.rotation_euler = (0.0, 1.571, 0.0)
ob_cube_006.scale = (1.0, 5.765, 16.09)
ob_cube_006.lock_rotations_4d = False
ob_cube_006.empty_display_type = 'ARROWS'
ob_cube_006.lineart.crease_threshold = 0.0
ob_cube_007.location = (17.16, -6.2, 25.18)
ob_cube_007.rotation_euler = (0.0, 1.571, 0.0)
ob_cube_007.scale = (1.0, 5.765, 16.09)
ob_cube_007.lock_rotations_4d = False
ob_cube_007.empty_display_type = 'ARROWS'
ob_cube_007.lineart.crease_threshold = 0.0
ob_cube_008.location = (5.659, 6.028, 25.21)
ob_cube_008.rotation_euler = (1.571, 1.571, 0.0)
ob_cube_008.scale = (1.0, 4.582, 16.09)
ob_cube_008.lock_rotations_4d = False
ob_cube_008.empty_display_type = 'ARROWS'
ob_cube_008.lineart.crease_threshold = 0.0
ob_cube_009.location = (28.86, 6.028, 25.21)
ob_cube_009.rotation_euler = (1.571, 1.571, 0.0)
ob_cube_009.scale = (1.0, 4.582, 16.09)
ob_cube_009.lock_rotations_4d = False
ob_cube_009.empty_display_type = 'ARROWS'
ob_cube_009.lineart.crease_threshold = 0.0
ob_cube_010.location = (34.03, 5.931, 12.35)
ob_cube_010.scale = (1.0, 17.59, 13.75)
ob_cube_010.lock_rotations_4d = False
ob_cube_010.empty_display_type = 'ARROWS'
ob_cube_010.lineart.crease_threshold = 0.0
ob_cube_005.location = (18.39, -11.04, 12.35)
ob_cube_005.rotation_euler = (0.0, 0.0, 1.571)
ob_cube_005.scale = (1.0, 17.59, 13.75)
ob_cube_005.lock_rotations_4d = False
ob_cube_005.empty_display_type = 'ARROWS'
ob_cube_005.lineart.crease_threshold = 0.0
ob_cube_011.location = (18.39, 23.15, 12.35)
ob_cube_011.rotation_euler = (0.0, 0.0, 1.571)
ob_cube_011.scale = (1.0, 17.59, 13.75)
ob_cube_011.lock_rotations_4d = False
ob_cube_011.empty_display_type = 'ARROWS'
ob_cube_011.lineart.crease_threshold = 0.0
ob_cube_012.location = (0.0, -12.23, 12.66)
ob_cube_012.scale = (1.0, 5.409, 12.88)
ob_cube_012.lock_rotations_4d = False
ob_cube_012.empty_display_type = 'ARROWS'
ob_cube_012.lineart.crease_threshold = 0.0
ob_cylinder.location = (17.33, 21.95, 10.36)
ob_cylinder.rotation_euler = (0.0, 1.571, 0.0)
ob_cylinder.scale = (-0.4895, -0.4976, 16.36)
ob_cylinder.lineart.crease_threshold = 0.0
ob_cylinder_001.location = (17.33, -9.72, 10.36)
ob_cylinder_001.rotation_euler = (0.0, 1.571, 0.0)
ob_cylinder_001.scale = (-0.4895, -0.4976, 16.36)
ob_cylinder_001.lineart.crease_threshold = 0.0
ob_cylinder_002.location = (32.9, 6.491, 10.36)
ob_cylinder_002.rotation_euler = (1.571, 1.571, 0.0)
ob_cylinder_002.scale = (-0.4895, -0.4976, 16.36)
ob_cylinder_002.lineart.crease_threshold = 0.0

# ---- collection membership
scene.collection.objects.link(ob_cube_001)
scene.collection.objects.link(ob_cube_002)
scene.collection.objects.link(ob_cube_003)
scene.collection.objects.link(ob_cube_004)
scene.collection.objects.link(ob_cube_006)
scene.collection.objects.link(ob_cube_007)
scene.collection.objects.link(ob_cube_008)
scene.collection.objects.link(ob_cube_009)
scene.collection.objects.link(ob_cube_010)
scene.collection.objects.link(ob_cube_005)
scene.collection.objects.link(ob_cube_011)
scene.collection.objects.link(ob_cube_012)
scene.collection.objects.link(ob_cylinder)
scene.collection.objects.link(ob_cylinder_001)
scene.collection.objects.link(ob_cylinder_002)

# ---- scene / render settings (as saved in the file)
scene.frame_start = 1; scene.frame_end = 250; scene.frame_set(1)
scene.render.engine = 'BLENDER_EEVEE_NEXT'
scene.cycles.use_denoising = False
scene.cycles.samples = 128
scene.cycles.sampling_pattern = 'TABULATED_SOBOL'
scene.cycles.use_adaptive_sampling = False
scene.cycles.use_light_tree = False
scene.view_settings.view_transform = 'Filmic'
bpy.context.view_layer.update()

# ---- added for rendering (the .blend has no active camera and no usable light): camera, sun
cam_auto = bpy.data.cameras.new('AutoCamera')
cam_auto.lens = 50.0
cam_auto.sensor_width = 36.0
cam_auto.clip_end = 2451.54
ob_auto_camera = bpy.data.objects.new('AutoCamera', cam_auto)
scene.collection.objects.link(ob_auto_camera)
ob_auto_camera.location = (157.18, -161.992, 179.66)
ob_auto_camera.rotation_euler = (1.09748, -7.21219e-08, 0.694738)
scene.camera = ob_auto_camera
light_auto_sun = bpy.data.lights.new('AutoSun', 'SUN')
light_auto_sun.energy = 3.0
light_auto_sun.angle = 0.0523599
ob_auto_sun = bpy.data.objects.new('AutoSun', light_auto_sun)
scene.collection.objects.link(ob_auto_sun)
ob_auto_sun.rotation_euler = (0.872665, 0.174533, 0.523599)
bpy.context.view_layer.update()
